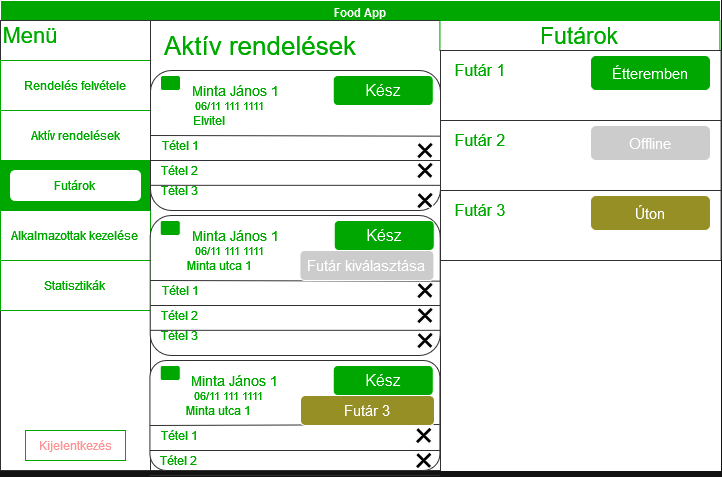

The diagram above was exported from draw.io. Its source (the exported page's mxGraphModel, read from the mxfile embedded in the PNG):
<mxGraphModel dx="1050" dy="577" grid="1" gridSize="10" guides="1" tooltips="1" connect="1" arrows="1" fold="1" page="1" pageScale="1" pageWidth="827" pageHeight="1169" math="0" shadow="0">
  <root>
    <mxCell id="0" />
    <mxCell id="1" parent="0" />
    <mxCell id="786_mQaQIO7tlaPHeYwT-1" value="Food App" style="swimlane;whiteSpace=wrap;html=1;fillColor=#00CC00;" vertex="1" parent="1">
      <mxGeometry width="720" height="470" as="geometry" />
    </mxCell>
    <mxCell id="786_mQaQIO7tlaPHeYwT-2" value="" style="rounded=0;whiteSpace=wrap;html=1;fillColor=#000000;" vertex="1" parent="1">
      <mxGeometry y="20" width="720" height="450" as="geometry" />
    </mxCell>
    <mxCell id="786_mQaQIO7tlaPHeYwT-3" value="" style="rounded=0;whiteSpace=wrap;html=1;fillColor=#000000;strokeColor=#CFCFCF;" vertex="1" parent="1">
      <mxGeometry y="20" width="150" height="450" as="geometry" />
    </mxCell>
    <mxCell id="786_mQaQIO7tlaPHeYwT-4" value="&lt;font color=&quot;#00cc00&quot;&gt;Rendelés felvétele&lt;/font&gt;" style="rounded=0;whiteSpace=wrap;html=1;fillColor=#000000;strokeColor=#00CC00;" vertex="1" parent="1">
      <mxGeometry y="60" width="150" height="50" as="geometry" />
    </mxCell>
    <mxCell id="786_mQaQIO7tlaPHeYwT-5" value="&lt;font style=&quot;font-size: 22px;&quot; color=&quot;#00cc00&quot;&gt;Menü&lt;/font&gt;" style="text;html=1;align=center;verticalAlign=middle;whiteSpace=wrap;rounded=0;" vertex="1" parent="1">
      <mxGeometry y="20" width="60" height="30" as="geometry" />
    </mxCell>
    <mxCell id="786_mQaQIO7tlaPHeYwT-6" value="" style="rounded=0;whiteSpace=wrap;html=1;fillColor=#000000;strokeColor=#00CC00;" vertex="1" parent="1">
      <mxGeometry y="110" width="150" height="50" as="geometry" />
    </mxCell>
    <mxCell id="786_mQaQIO7tlaPHeYwT-7" value="" style="rounded=0;whiteSpace=wrap;html=1;fillColor=#00CC00;strokeColor=#00CC00;" vertex="1" parent="1">
      <mxGeometry y="160" width="150" height="50" as="geometry" />
    </mxCell>
    <mxCell id="786_mQaQIO7tlaPHeYwT-8" value="&lt;font color=&quot;#ff0000&quot;&gt;Kijelentkezés&lt;/font&gt;" style="rounded=0;whiteSpace=wrap;html=1;fillColor=#000000;strokeColor=#00CC00;" vertex="1" parent="1">
      <mxGeometry x="25" y="430" width="100" height="30" as="geometry" />
    </mxCell>
    <mxCell id="786_mQaQIO7tlaPHeYwT-9" value="" style="rounded=0;whiteSpace=wrap;html=1;fillColor=#000000;strokeColor=#CFCFCF;" vertex="1" parent="1">
      <mxGeometry x="150" y="20" width="290" height="450" as="geometry" />
    </mxCell>
    <mxCell id="786_mQaQIO7tlaPHeYwT-10" style="edgeStyle=orthogonalEdgeStyle;rounded=0;orthogonalLoop=1;jettySize=auto;html=1;exitX=0.75;exitY=1;exitDx=0;exitDy=0;" edge="1" parent="1">
      <mxGeometry relative="1" as="geometry">
        <mxPoint x="370" y="270" as="sourcePoint" />
        <mxPoint x="310" y="270" as="targetPoint" />
      </mxGeometry>
    </mxCell>
    <mxCell id="786_mQaQIO7tlaPHeYwT-11" style="edgeStyle=orthogonalEdgeStyle;rounded=0;orthogonalLoop=1;jettySize=auto;html=1;exitX=0.5;exitY=1;exitDx=0;exitDy=0;" edge="1" parent="1">
      <mxGeometry relative="1" as="geometry">
        <mxPoint x="480" y="57.5" as="sourcePoint" />
        <mxPoint x="480" y="57.5" as="targetPoint" />
      </mxGeometry>
    </mxCell>
    <mxCell id="786_mQaQIO7tlaPHeYwT-12" value="&lt;div&gt;&lt;font color=&quot;#00cc00&quot;&gt;Alkalmazottak kezelése&lt;br&gt;&lt;/font&gt;&lt;/div&gt;" style="rounded=0;whiteSpace=wrap;html=1;fillColor=#000000;strokeColor=#00CC00;" vertex="1" parent="1">
      <mxGeometry y="210" width="150" height="50" as="geometry" />
    </mxCell>
    <mxCell id="786_mQaQIO7tlaPHeYwT-13" value="&lt;div&gt;&lt;font color=&quot;#00cc00&quot;&gt;Statisztikák&lt;br&gt;&lt;/font&gt;&lt;/div&gt;" style="rounded=0;whiteSpace=wrap;html=1;fillColor=#000000;strokeColor=#00CC00;" vertex="1" parent="1">
      <mxGeometry y="260" width="150" height="50" as="geometry" />
    </mxCell>
    <mxCell id="786_mQaQIO7tlaPHeYwT-14" value="&lt;div&gt;&lt;font color=&quot;#00cc00&quot;&gt;Aktív rendelések&lt;/font&gt;&lt;/div&gt;" style="rounded=1;whiteSpace=wrap;html=1;fillColor=#000000;" vertex="1" parent="1">
      <mxGeometry x="10" y="120" width="130" height="30" as="geometry" />
    </mxCell>
    <mxCell id="786_mQaQIO7tlaPHeYwT-15" value="" style="rounded=1;whiteSpace=wrap;html=1;fillColor=#000000;strokeColor=#CFCFCF;" vertex="1" parent="1">
      <mxGeometry x="150" y="70" width="290" height="140" as="geometry" />
    </mxCell>
    <mxCell id="786_mQaQIO7tlaPHeYwT-16" value="&lt;div style=&quot;font-size: 26px;&quot;&gt;&lt;font style=&quot;font-size: 26px;&quot; color=&quot;#00cc00&quot;&gt;Aktív rendelések&lt;/font&gt;&lt;/div&gt;" style="text;html=1;align=center;verticalAlign=middle;whiteSpace=wrap;rounded=0;" vertex="1" parent="1">
      <mxGeometry x="160" y="30" width="200" height="30" as="geometry" />
    </mxCell>
    <mxCell id="786_mQaQIO7tlaPHeYwT-17" value="" style="rounded=1;whiteSpace=wrap;html=1;fillColor=#333333;" vertex="1" parent="1">
      <mxGeometry x="160" y="75" width="20" height="15" as="geometry" />
    </mxCell>
    <mxCell id="786_mQaQIO7tlaPHeYwT-18" value="Text" style="text;html=1;align=center;verticalAlign=middle;whiteSpace=wrap;rounded=0;" vertex="1" parent="1">
      <mxGeometry x="380" y="230" width="60" height="30" as="geometry" />
    </mxCell>
    <mxCell id="786_mQaQIO7tlaPHeYwT-19" value="&lt;font style=&quot;font-size: 14px;&quot; color=&quot;#00cc00&quot;&gt;Minta János 1&lt;/font&gt;" style="text;html=1;align=center;verticalAlign=middle;whiteSpace=wrap;rounded=0;" vertex="1" parent="1">
      <mxGeometry x="190" y="75" width="90" height="30" as="geometry" />
    </mxCell>
    <mxCell id="786_mQaQIO7tlaPHeYwT-20" value="&lt;font style=&quot;font-size: 11px;&quot; color=&quot;#00cc00&quot;&gt;06/11 111 1111&lt;/font&gt;&lt;font style=&quot;font-size: 11px;&quot; color=&quot;#00cc00&quot;&gt;&lt;br&gt;&lt;/font&gt;" style="text;html=1;align=center;verticalAlign=middle;whiteSpace=wrap;rounded=0;" vertex="1" parent="1">
      <mxGeometry x="190" y="90" width="80" height="30" as="geometry" />
    </mxCell>
    <mxCell id="786_mQaQIO7tlaPHeYwT-21" value="&lt;font color=&quot;#00cc00&quot;&gt;Elvitel&lt;/font&gt;" style="text;html=1;align=center;verticalAlign=middle;whiteSpace=wrap;rounded=0;" vertex="1" parent="1">
      <mxGeometry x="159.42" y="105" width="100" height="30" as="geometry" />
    </mxCell>
    <mxCell id="786_mQaQIO7tlaPHeYwT-23" value="" style="endArrow=none;html=1;rounded=0;exitX=1;exitY=0.5;exitDx=0;exitDy=0;entryX=1.001;entryY=0.469;entryDx=0;entryDy=0;strokeColor=#CFCFCF;entryPerimeter=0;" edge="1" parent="1" source="786_mQaQIO7tlaPHeYwT-6" target="786_mQaQIO7tlaPHeYwT-15">
      <mxGeometry width="50" height="50" relative="1" as="geometry">
        <mxPoint x="250" y="180" as="sourcePoint" />
        <mxPoint x="300" y="130" as="targetPoint" />
      </mxGeometry>
    </mxCell>
    <mxCell id="786_mQaQIO7tlaPHeYwT-24" value="" style="endArrow=none;html=1;rounded=0;exitX=0;exitY=0.5;exitDx=0;exitDy=0;entryX=1;entryY=0.5;entryDx=0;entryDy=0;strokeColor=#CFCFCF;" edge="1" parent="1">
      <mxGeometry width="50" height="50" relative="1" as="geometry">
        <mxPoint x="150" y="160" as="sourcePoint" />
        <mxPoint x="440" y="160" as="targetPoint" />
      </mxGeometry>
    </mxCell>
    <mxCell id="786_mQaQIO7tlaPHeYwT-25" value="" style="endArrow=none;html=1;rounded=0;exitX=0;exitY=0.5;exitDx=0;exitDy=0;entryX=1;entryY=0.5;entryDx=0;entryDy=0;strokeColor=#CFCFCF;" edge="1" parent="1">
      <mxGeometry width="50" height="50" relative="1" as="geometry">
        <mxPoint x="150" y="184.83" as="sourcePoint" />
        <mxPoint x="440" y="184.83" as="targetPoint" />
      </mxGeometry>
    </mxCell>
    <mxCell id="786_mQaQIO7tlaPHeYwT-26" value="&lt;font color=&quot;#00cc00&quot;&gt;Tétel 1&lt;/font&gt;" style="text;html=1;align=center;verticalAlign=middle;whiteSpace=wrap;rounded=0;" vertex="1" parent="1">
      <mxGeometry x="150" y="135" width="60" height="20" as="geometry" />
    </mxCell>
    <mxCell id="786_mQaQIO7tlaPHeYwT-27" value="&lt;font color=&quot;#00cc00&quot;&gt;Tétel 2&lt;br&gt;&lt;/font&gt;" style="text;html=1;align=center;verticalAlign=middle;whiteSpace=wrap;rounded=0;" vertex="1" parent="1">
      <mxGeometry x="150" y="160" width="60" height="20" as="geometry" />
    </mxCell>
    <mxCell id="786_mQaQIO7tlaPHeYwT-28" value="&lt;font color=&quot;#00cc00&quot;&gt;Tétel 3&lt;br&gt;&lt;/font&gt;" style="text;html=1;align=center;verticalAlign=middle;whiteSpace=wrap;rounded=0;" vertex="1" parent="1">
      <mxGeometry x="150" y="180" width="60" height="20" as="geometry" />
    </mxCell>
    <mxCell id="786_mQaQIO7tlaPHeYwT-30" value="" style="rounded=1;whiteSpace=wrap;html=1;fillColor=#000000;strokeColor=#CFCFCF;" vertex="1" parent="1">
      <mxGeometry x="149.71" y="215" width="290" height="140" as="geometry" />
    </mxCell>
    <mxCell id="786_mQaQIO7tlaPHeYwT-31" value="" style="rounded=1;whiteSpace=wrap;html=1;fillColor=#00CC00;fontColor=#00CC00;" vertex="1" parent="1">
      <mxGeometry x="159.71" y="220" width="20" height="15" as="geometry" />
    </mxCell>
    <mxCell id="786_mQaQIO7tlaPHeYwT-32" value="&lt;font style=&quot;font-size: 14px;&quot; color=&quot;#00cc00&quot;&gt;Minta János 1&lt;/font&gt;" style="text;html=1;align=center;verticalAlign=middle;whiteSpace=wrap;rounded=0;" vertex="1" parent="1">
      <mxGeometry x="189.71" y="220" width="90" height="30" as="geometry" />
    </mxCell>
    <mxCell id="786_mQaQIO7tlaPHeYwT-33" value="&lt;font style=&quot;font-size: 11px;&quot; color=&quot;#00cc00&quot;&gt;06/11 111 1111&lt;/font&gt;&lt;font style=&quot;font-size: 11px;&quot; color=&quot;#00cc00&quot;&gt;&lt;br&gt;&lt;/font&gt;" style="text;html=1;align=center;verticalAlign=middle;whiteSpace=wrap;rounded=0;" vertex="1" parent="1">
      <mxGeometry x="189.71" y="235" width="80" height="30" as="geometry" />
    </mxCell>
    <mxCell id="786_mQaQIO7tlaPHeYwT-34" value="&lt;font color=&quot;#00cc00&quot;&gt;Minta utca 1&lt;br&gt;&lt;/font&gt;" style="text;html=1;align=center;verticalAlign=middle;whiteSpace=wrap;rounded=0;" vertex="1" parent="1">
      <mxGeometry x="169.71" y="250" width="100" height="30" as="geometry" />
    </mxCell>
    <mxCell id="786_mQaQIO7tlaPHeYwT-35" value="&lt;font style=&quot;font-size: 16px;&quot;&gt;Kész&lt;/font&gt;" style="rounded=1;whiteSpace=wrap;html=1;fillColor=#00CC00;" vertex="1" parent="1">
      <mxGeometry x="333.71" y="220" width="100" height="30" as="geometry" />
    </mxCell>
    <mxCell id="786_mQaQIO7tlaPHeYwT-36" value="" style="endArrow=none;html=1;rounded=0;exitX=1;exitY=0.5;exitDx=0;exitDy=0;entryX=1.001;entryY=0.469;entryDx=0;entryDy=0;strokeColor=#CFCFCF;entryPerimeter=0;" edge="1" parent="1" target="786_mQaQIO7tlaPHeYwT-30">
      <mxGeometry width="50" height="50" relative="1" as="geometry">
        <mxPoint x="149.71" y="280" as="sourcePoint" />
        <mxPoint x="299.71" y="275" as="targetPoint" />
      </mxGeometry>
    </mxCell>
    <mxCell id="786_mQaQIO7tlaPHeYwT-37" value="" style="endArrow=none;html=1;rounded=0;exitX=0;exitY=0.5;exitDx=0;exitDy=0;entryX=1;entryY=0.5;entryDx=0;entryDy=0;strokeColor=#CFCFCF;" edge="1" parent="1">
      <mxGeometry width="50" height="50" relative="1" as="geometry">
        <mxPoint x="149.71" y="305" as="sourcePoint" />
        <mxPoint x="439.71" y="305" as="targetPoint" />
      </mxGeometry>
    </mxCell>
    <mxCell id="786_mQaQIO7tlaPHeYwT-38" value="" style="endArrow=none;html=1;rounded=0;exitX=0;exitY=0.5;exitDx=0;exitDy=0;entryX=1;entryY=0.5;entryDx=0;entryDy=0;strokeColor=#CFCFCF;" edge="1" parent="1">
      <mxGeometry width="50" height="50" relative="1" as="geometry">
        <mxPoint x="149.71" y="329.83000000000004" as="sourcePoint" />
        <mxPoint x="439.71" y="329.83000000000004" as="targetPoint" />
      </mxGeometry>
    </mxCell>
    <mxCell id="786_mQaQIO7tlaPHeYwT-39" value="&lt;font color=&quot;#00cc00&quot;&gt;Tétel 1&lt;/font&gt;" style="text;html=1;align=center;verticalAlign=middle;whiteSpace=wrap;rounded=0;" vertex="1" parent="1">
      <mxGeometry x="149.71" y="280" width="60" height="20" as="geometry" />
    </mxCell>
    <mxCell id="786_mQaQIO7tlaPHeYwT-40" value="&lt;font color=&quot;#00cc00&quot;&gt;Tétel 2&lt;br&gt;&lt;/font&gt;" style="text;html=1;align=center;verticalAlign=middle;whiteSpace=wrap;rounded=0;" vertex="1" parent="1">
      <mxGeometry x="149.71" y="305" width="60" height="20" as="geometry" />
    </mxCell>
    <mxCell id="786_mQaQIO7tlaPHeYwT-41" value="&lt;font color=&quot;#00cc00&quot;&gt;Tétel 3&lt;br&gt;&lt;/font&gt;" style="text;html=1;align=center;verticalAlign=middle;whiteSpace=wrap;rounded=0;" vertex="1" parent="1">
      <mxGeometry x="149.71" y="325" width="60" height="20" as="geometry" />
    </mxCell>
    <mxCell id="786_mQaQIO7tlaPHeYwT-43" value="" style="rounded=1;whiteSpace=wrap;html=1;fillColor=#000000;strokeColor=#CFCFCF;" vertex="1" parent="1">
      <mxGeometry x="149.42" y="360" width="290" height="110" as="geometry" />
    </mxCell>
    <mxCell id="786_mQaQIO7tlaPHeYwT-44" value="" style="rounded=1;whiteSpace=wrap;html=1;fillColor=#333333;" vertex="1" parent="1">
      <mxGeometry x="159.42000000000002" y="365" width="20" height="15" as="geometry" />
    </mxCell>
    <mxCell id="786_mQaQIO7tlaPHeYwT-45" value="&lt;font style=&quot;font-size: 14px;&quot; color=&quot;#00cc00&quot;&gt;Minta János 1&lt;/font&gt;" style="text;html=1;align=center;verticalAlign=middle;whiteSpace=wrap;rounded=0;" vertex="1" parent="1">
      <mxGeometry x="189.42000000000002" y="365" width="90" height="30" as="geometry" />
    </mxCell>
    <mxCell id="786_mQaQIO7tlaPHeYwT-46" value="&lt;font style=&quot;font-size: 11px;&quot; color=&quot;#00cc00&quot;&gt;06/11 111 1111&lt;/font&gt;&lt;font style=&quot;font-size: 11px;&quot; color=&quot;#00cc00&quot;&gt;&lt;br&gt;&lt;/font&gt;" style="text;html=1;align=center;verticalAlign=middle;whiteSpace=wrap;rounded=0;" vertex="1" parent="1">
      <mxGeometry x="189.42000000000002" y="380" width="80" height="30" as="geometry" />
    </mxCell>
    <mxCell id="786_mQaQIO7tlaPHeYwT-47" value="&lt;font color=&quot;#00cc00&quot;&gt;Minta utca 1&lt;br&gt;&lt;/font&gt;" style="text;html=1;align=center;verticalAlign=middle;whiteSpace=wrap;rounded=0;" vertex="1" parent="1">
      <mxGeometry x="169.42000000000002" y="395" width="100" height="30" as="geometry" />
    </mxCell>
    <mxCell id="786_mQaQIO7tlaPHeYwT-48" value="&lt;font style=&quot;font-size: 16px;&quot;&gt;16:40&lt;/font&gt;" style="rounded=1;whiteSpace=wrap;html=1;fillColor=#333333;" vertex="1" parent="1">
      <mxGeometry x="333.42" y="365" width="100" height="30" as="geometry" />
    </mxCell>
    <mxCell id="786_mQaQIO7tlaPHeYwT-49" value="" style="endArrow=none;html=1;rounded=0;exitX=1;exitY=0.5;exitDx=0;exitDy=0;entryX=0.999;entryY=0.582;entryDx=0;entryDy=0;strokeColor=#CFCFCF;entryPerimeter=0;" edge="1" parent="1" target="786_mQaQIO7tlaPHeYwT-43">
      <mxGeometry width="50" height="50" relative="1" as="geometry">
        <mxPoint x="149.42000000000002" y="425" as="sourcePoint" />
        <mxPoint x="299.42" y="420" as="targetPoint" />
      </mxGeometry>
    </mxCell>
    <mxCell id="786_mQaQIO7tlaPHeYwT-50" value="" style="endArrow=none;html=1;rounded=0;exitX=0;exitY=0.5;exitDx=0;exitDy=0;entryX=1;entryY=0.5;entryDx=0;entryDy=0;strokeColor=#CFCFCF;" edge="1" parent="1">
      <mxGeometry width="50" height="50" relative="1" as="geometry">
        <mxPoint x="149.42000000000002" y="450" as="sourcePoint" />
        <mxPoint x="439.42" y="450" as="targetPoint" />
      </mxGeometry>
    </mxCell>
    <mxCell id="786_mQaQIO7tlaPHeYwT-51" value="" style="endArrow=none;html=1;rounded=0;exitX=0;exitY=0.5;exitDx=0;exitDy=0;entryX=1;entryY=0.5;entryDx=0;entryDy=0;strokeColor=#CFCFCF;" edge="1" parent="1">
      <mxGeometry width="50" height="50" relative="1" as="geometry">
        <mxPoint x="149.42000000000002" y="474.83000000000004" as="sourcePoint" />
        <mxPoint x="439.42" y="474.83000000000004" as="targetPoint" />
      </mxGeometry>
    </mxCell>
    <mxCell id="786_mQaQIO7tlaPHeYwT-52" value="&lt;font color=&quot;#00cc00&quot;&gt;Tétel 1&lt;/font&gt;" style="text;html=1;align=center;verticalAlign=middle;whiteSpace=wrap;rounded=0;" vertex="1" parent="1">
      <mxGeometry x="149.42000000000002" y="425" width="60" height="20" as="geometry" />
    </mxCell>
    <mxCell id="786_mQaQIO7tlaPHeYwT-53" value="&lt;font color=&quot;#00cc00&quot;&gt;Tétel 2&lt;br&gt;&lt;/font&gt;" style="text;html=1;align=center;verticalAlign=middle;whiteSpace=wrap;rounded=0;" vertex="1" parent="1">
      <mxGeometry x="149.42000000000002" y="450" width="60" height="20" as="geometry" />
    </mxCell>
    <mxCell id="786_mQaQIO7tlaPHeYwT-56" value="&lt;font color=&quot;#00cc00&quot;&gt;&lt;br&gt;&lt;font style=&quot;font-size: 23px;&quot;&gt;Futárok&lt;br&gt;&lt;/font&gt;&lt;/font&gt;&lt;div&gt;&lt;font color=&quot;#00cc00&quot;&gt;&lt;br&gt;&lt;/font&gt;&lt;/div&gt;" style="rounded=0;whiteSpace=wrap;html=1;fillColor=#000000;strokeColor=#00CC00;" vertex="1" parent="1">
      <mxGeometry x="439.42" y="20" width="280" height="30" as="geometry" />
    </mxCell>
    <mxCell id="786_mQaQIO7tlaPHeYwT-69" value="" style="shape=cross;whiteSpace=wrap;html=1;rotation=45;" vertex="1" parent="1">
      <mxGeometry x="415" y="140" width="19" height="20" as="geometry" />
    </mxCell>
    <mxCell id="786_mQaQIO7tlaPHeYwT-70" value="" style="shape=cross;whiteSpace=wrap;html=1;rotation=45;" vertex="1" parent="1">
      <mxGeometry x="415" y="160" width="19" height="20" as="geometry" />
    </mxCell>
    <mxCell id="786_mQaQIO7tlaPHeYwT-71" value="" style="shape=cross;whiteSpace=wrap;html=1;rotation=45;" vertex="1" parent="1">
      <mxGeometry x="415" y="190" width="19" height="20" as="geometry" />
    </mxCell>
    <mxCell id="786_mQaQIO7tlaPHeYwT-72" value="" style="shape=cross;whiteSpace=wrap;html=1;rotation=45;" vertex="1" parent="1">
      <mxGeometry x="415" y="280" width="19" height="20" as="geometry" />
    </mxCell>
    <mxCell id="786_mQaQIO7tlaPHeYwT-73" value="" style="shape=cross;whiteSpace=wrap;html=1;rotation=45;" vertex="1" parent="1">
      <mxGeometry x="415" y="305" width="19" height="20" as="geometry" />
    </mxCell>
    <mxCell id="786_mQaQIO7tlaPHeYwT-74" value="" style="shape=cross;whiteSpace=wrap;html=1;rotation=45;" vertex="1" parent="1">
      <mxGeometry x="415" y="330" width="19" height="20" as="geometry" />
    </mxCell>
    <mxCell id="786_mQaQIO7tlaPHeYwT-75" value="" style="shape=cross;whiteSpace=wrap;html=1;rotation=45;" vertex="1" parent="1">
      <mxGeometry x="413.71000000000004" y="425" width="19" height="20" as="geometry" />
    </mxCell>
    <mxCell id="786_mQaQIO7tlaPHeYwT-76" value="" style="shape=cross;whiteSpace=wrap;html=1;rotation=45;" vertex="1" parent="1">
      <mxGeometry x="413.71000000000004" y="450" width="19" height="20" as="geometry" />
    </mxCell>
    <mxCell id="786_mQaQIO7tlaPHeYwT-77" value="&lt;div&gt;&lt;font color=&quot;#00cc00&quot;&gt;Futárok&lt;br&gt;&lt;/font&gt;&lt;/div&gt;" style="rounded=1;whiteSpace=wrap;html=1;fillColor=#000000;" vertex="1" parent="1">
      <mxGeometry x="10" y="170" width="130" height="30" as="geometry" />
    </mxCell>
    <mxCell id="786_mQaQIO7tlaPHeYwT-78" value="" style="rounded=0;whiteSpace=wrap;html=1;fillColor=#000000;strokeColor=#CFCFCF;" vertex="1" parent="1">
      <mxGeometry x="440" y="50" width="280.58" height="70" as="geometry" />
    </mxCell>
    <mxCell id="786_mQaQIO7tlaPHeYwT-79" value="&lt;font style=&quot;font-size: 16px;&quot; color=&quot;#00cc00&quot;&gt;Futár 1&lt;/font&gt;" style="text;html=1;align=center;verticalAlign=middle;whiteSpace=wrap;rounded=0;" vertex="1" parent="1">
      <mxGeometry x="450" y="55" width="60" height="30" as="geometry" />
    </mxCell>
    <mxCell id="786_mQaQIO7tlaPHeYwT-80" value="&lt;font style=&quot;font-size: 15px;&quot;&gt;Étteremben&lt;/font&gt;" style="rounded=1;whiteSpace=wrap;html=1;fillColor=#00CC00;" vertex="1" parent="1">
      <mxGeometry x="590" y="55" width="120" height="35" as="geometry" />
    </mxCell>
    <mxCell id="786_mQaQIO7tlaPHeYwT-82" value="" style="rounded=0;whiteSpace=wrap;html=1;fillColor=#000000;strokeColor=#CFCFCF;" vertex="1" parent="1">
      <mxGeometry x="440" y="120" width="280.58" height="70" as="geometry" />
    </mxCell>
    <mxCell id="786_mQaQIO7tlaPHeYwT-83" value="&lt;font style=&quot;font-size: 16px;&quot; color=&quot;#00cc00&quot;&gt;Futár 2&lt;br&gt;&lt;/font&gt;" style="text;html=1;align=center;verticalAlign=middle;whiteSpace=wrap;rounded=0;" vertex="1" parent="1">
      <mxGeometry x="450" y="125" width="60" height="30" as="geometry" />
    </mxCell>
    <mxCell id="786_mQaQIO7tlaPHeYwT-84" value="&lt;font style=&quot;font-size: 15px;&quot;&gt;Offline&lt;/font&gt;" style="rounded=1;whiteSpace=wrap;html=1;fillColor=#333333;" vertex="1" parent="1">
      <mxGeometry x="590" y="125" width="120" height="35" as="geometry" />
    </mxCell>
    <mxCell id="786_mQaQIO7tlaPHeYwT-85" value="" style="rounded=0;whiteSpace=wrap;html=1;fillColor=#000000;strokeColor=#CFCFCF;" vertex="1" parent="1">
      <mxGeometry x="440" y="190" width="280.58" height="70" as="geometry" />
    </mxCell>
    <mxCell id="786_mQaQIO7tlaPHeYwT-86" value="&lt;font style=&quot;font-size: 16px;&quot; color=&quot;#00cc00&quot;&gt;Futár 3&lt;br&gt;&lt;/font&gt;" style="text;html=1;align=center;verticalAlign=middle;whiteSpace=wrap;rounded=0;" vertex="1" parent="1">
      <mxGeometry x="450" y="195" width="60" height="30" as="geometry" />
    </mxCell>
    <mxCell id="786_mQaQIO7tlaPHeYwT-87" value="&lt;font style=&quot;font-size: 15px;&quot;&gt;Úton&lt;/font&gt;" style="rounded=1;whiteSpace=wrap;html=1;fillColor=#827C14;" vertex="1" parent="1">
      <mxGeometry x="590" y="195" width="120" height="35" as="geometry" />
    </mxCell>
    <mxCell id="786_mQaQIO7tlaPHeYwT-88" value="&lt;font style=&quot;font-size: 16px;&quot;&gt;Kész&lt;/font&gt;" style="rounded=1;whiteSpace=wrap;html=1;fillColor=#00CC00;" vertex="1" parent="1">
      <mxGeometry x="332.71" y="75" width="100" height="30" as="geometry" />
    </mxCell>
    <mxCell id="786_mQaQIO7tlaPHeYwT-89" value="" style="rounded=1;whiteSpace=wrap;html=1;fillColor=#00CC00;fontColor=#00CC00;" vertex="1" parent="1">
      <mxGeometry x="160" y="75" width="20" height="15" as="geometry" />
    </mxCell>
    <mxCell id="786_mQaQIO7tlaPHeYwT-90" value="" style="rounded=1;whiteSpace=wrap;html=1;fillColor=#00CC00;fontColor=#00CC00;" vertex="1" parent="1">
      <mxGeometry x="159.71" y="365" width="20" height="15" as="geometry" />
    </mxCell>
    <mxCell id="786_mQaQIO7tlaPHeYwT-92" value="&lt;font style=&quot;font-size: 16px;&quot;&gt;Kész&lt;/font&gt;" style="rounded=1;whiteSpace=wrap;html=1;fillColor=#00CC00;" vertex="1" parent="1">
      <mxGeometry x="332.71" y="365" width="100" height="30" as="geometry" />
    </mxCell>
    <mxCell id="786_mQaQIO7tlaPHeYwT-93" value="&lt;font style=&quot;font-size: 15px;&quot;&gt;Futár kiválasztása&lt;/font&gt;" style="rounded=1;whiteSpace=wrap;html=1;fillColor=#333333;" vertex="1" parent="1">
      <mxGeometry x="299.42" y="250" width="134" height="30" as="geometry" />
    </mxCell>
    <mxCell id="786_mQaQIO7tlaPHeYwT-96" value="&lt;font style=&quot;font-size: 15px;&quot;&gt;Futár 3&lt;br&gt;&lt;/font&gt;" style="rounded=1;whiteSpace=wrap;html=1;fillColor=#827C14;" vertex="1" parent="1">
      <mxGeometry x="300" y="395" width="134" height="30" as="geometry" />
    </mxCell>
  </root>
</mxGraphModel>